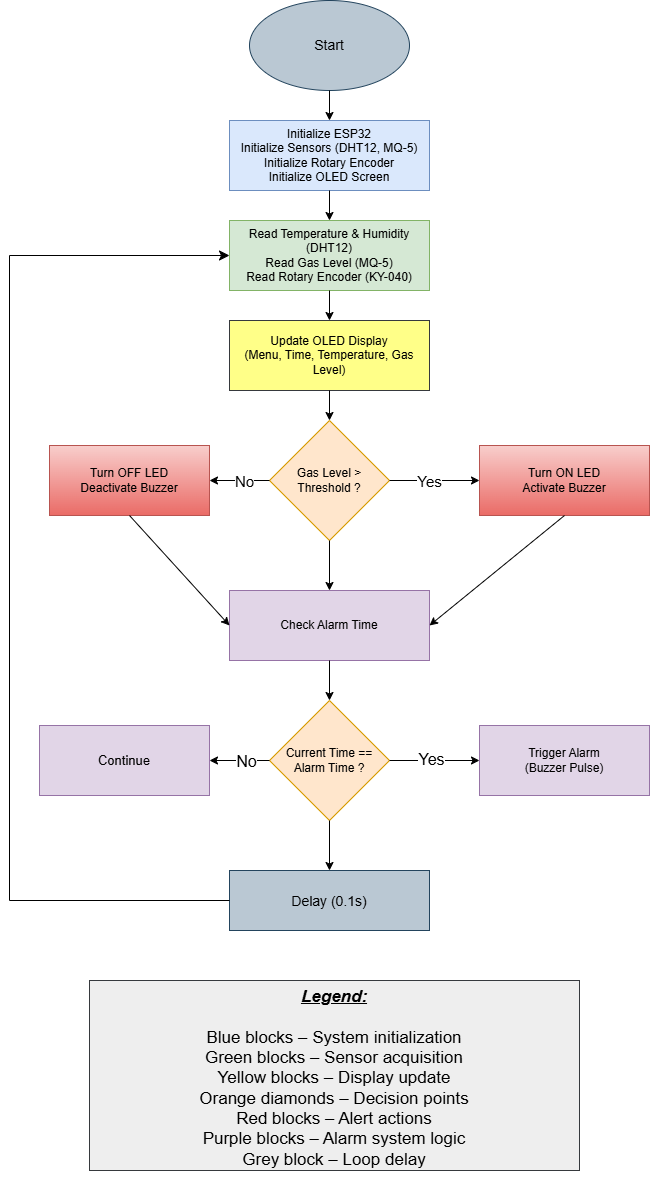

The diagram above was exported from draw.io. Its source (the exported page's mxGraphModel, read from the mxfile embedded in the PNG):
<mxGraphModel dx="2066" dy="1103" grid="1" gridSize="10" guides="1" tooltips="1" connect="1" arrows="1" fold="1" page="1" pageScale="1" pageWidth="850" pageHeight="1100" math="0" shadow="0">
  <root>
    <mxCell id="0" />
    <mxCell id="1" parent="0" />
    <mxCell id="rk8s8j362AI0mAn2A3tX-1" parent="1" style="ellipse;whiteSpace=wrap;html=1;fillColor=#bac8d3;strokeColor=#23445d;" value="&lt;font style=&quot;font-size: 14px;&quot;&gt;Start&lt;/font&gt;" vertex="1">
      <mxGeometry height="90" width="160" x="340" as="geometry" />
    </mxCell>
    <mxCell id="rk8s8j362AI0mAn2A3tX-2" parent="1" style="rounded=0;whiteSpace=wrap;html=1;fillColor=#dae8fc;strokeColor=#6c8ebf;" value="&lt;div&gt;&lt;br&gt;&lt;/div&gt;&lt;div&gt;Initialize ESP32&lt;/div&gt;&lt;div&gt;Initialize Sensors (DHT12, MQ-5)&lt;/div&gt;&lt;div&gt;Initialize Rotary Encoder&lt;/div&gt;&lt;div&gt;Initialize OLED Screen&lt;/div&gt;&lt;div&gt;&lt;br&gt;&lt;/div&gt;" vertex="1">
      <mxGeometry height="70" width="200" x="320" y="120" as="geometry" />
    </mxCell>
    <mxCell id="rk8s8j362AI0mAn2A3tX-3" edge="1" parent="1" source="rk8s8j362AI0mAn2A3tX-1" style="endArrow=classic;html=1;rounded=0;exitX=0.5;exitY=1;exitDx=0;exitDy=0;entryX=0.5;entryY=0;entryDx=0;entryDy=0;" target="rk8s8j362AI0mAn2A3tX-2" value="">
      <mxGeometry height="50" relative="1" width="50" as="geometry">
        <Array as="points" />
        <mxPoint x="400" y="430" as="sourcePoint" />
        <mxPoint x="450" y="380" as="targetPoint" />
      </mxGeometry>
    </mxCell>
    <mxCell id="rk8s8j362AI0mAn2A3tX-4" parent="1" style="rounded=0;whiteSpace=wrap;html=1;fillColor=#d5e8d4;strokeColor=#82b366;" value="&lt;div&gt;&lt;div&gt;&lt;br&gt;&lt;/div&gt;&lt;div&gt;Read Temperature &amp;amp; Humidity (DHT12)&lt;/div&gt;&lt;div&gt;Read Gas Level (MQ-5)&lt;/div&gt;&lt;div&gt;Read Rotary Encoder (KY-040)&lt;/div&gt;&lt;/div&gt;&lt;div&gt;&lt;br&gt;&lt;/div&gt;" vertex="1">
      <mxGeometry height="70" width="200" x="320" y="220" as="geometry" />
    </mxCell>
    <mxCell id="rk8s8j362AI0mAn2A3tX-5" edge="1" parent="1" source="rk8s8j362AI0mAn2A3tX-2" style="endArrow=classic;html=1;rounded=0;exitX=0.5;exitY=1;exitDx=0;exitDy=0;entryX=0.5;entryY=0;entryDx=0;entryDy=0;" target="rk8s8j362AI0mAn2A3tX-4" value="">
      <mxGeometry height="50" relative="1" width="50" as="geometry">
        <mxPoint x="400" y="430" as="sourcePoint" />
        <mxPoint x="450" y="380" as="targetPoint" />
      </mxGeometry>
    </mxCell>
    <mxCell id="rk8s8j362AI0mAn2A3tX-6" parent="1" style="rounded=0;whiteSpace=wrap;html=1;fillColor=#ffff88;strokeColor=#36393d;" value="&lt;div&gt;&lt;div&gt;&lt;div&gt;&lt;br&gt;&lt;/div&gt;&lt;div&gt;Update OLED Display&lt;/div&gt;&lt;div&gt;(Menu, Time, Temperature, Gas Level)&lt;/div&gt;&lt;/div&gt;&lt;/div&gt;&lt;div&gt;&lt;br&gt;&lt;/div&gt;" vertex="1">
      <mxGeometry height="70" width="200" x="320" y="320" as="geometry" />
    </mxCell>
    <mxCell id="rk8s8j362AI0mAn2A3tX-7" edge="1" parent="1" source="rk8s8j362AI0mAn2A3tX-4" style="endArrow=classic;html=1;rounded=0;exitX=0.5;exitY=1;exitDx=0;exitDy=0;" target="rk8s8j362AI0mAn2A3tX-6" value="">
      <mxGeometry height="50" relative="1" width="50" as="geometry">
        <mxPoint x="400" y="430" as="sourcePoint" />
        <mxPoint x="450" y="380" as="targetPoint" />
      </mxGeometry>
    </mxCell>
    <mxCell id="rk8s8j362AI0mAn2A3tX-8" parent="1" style="rhombus;whiteSpace=wrap;html=1;fillColor=#ffe6cc;strokeColor=#d79b00;" value="&lt;div&gt;&lt;br&gt;&lt;/div&gt;&lt;div&gt;Gas Level &amp;gt; Threshold ?&lt;/div&gt;&lt;div&gt;&lt;br&gt;&lt;/div&gt;" vertex="1">
      <mxGeometry height="120" width="120" x="360" y="420" as="geometry" />
    </mxCell>
    <mxCell id="rk8s8j362AI0mAn2A3tX-9" edge="1" parent="1" source="rk8s8j362AI0mAn2A3tX-6" style="endArrow=classic;html=1;rounded=0;entryX=0.5;entryY=0;entryDx=0;entryDy=0;exitX=0.5;exitY=1;exitDx=0;exitDy=0;" target="rk8s8j362AI0mAn2A3tX-8" value="">
      <mxGeometry height="50" relative="1" width="50" as="geometry">
        <mxPoint x="400" y="430" as="sourcePoint" />
        <mxPoint x="450" y="380" as="targetPoint" />
      </mxGeometry>
    </mxCell>
    <mxCell id="rk8s8j362AI0mAn2A3tX-11" parent="1" style="rounded=0;whiteSpace=wrap;html=1;fillColor=#f8cecc;gradientColor=#ea6b66;strokeColor=#b85450;" value="&lt;div&gt;&lt;div&gt;&lt;div&gt;&lt;div&gt;&lt;br&gt;&lt;/div&gt;&lt;div&gt;Turn ON LED&lt;/div&gt;&lt;div&gt;Activate Buzzer&lt;/div&gt;&lt;/div&gt;&lt;/div&gt;&lt;/div&gt;&lt;div&gt;&lt;br&gt;&lt;/div&gt;" vertex="1">
      <mxGeometry height="70" width="170" x="570" y="445" as="geometry" />
    </mxCell>
    <mxCell id="rk8s8j362AI0mAn2A3tX-12" parent="1" style="rounded=0;whiteSpace=wrap;html=1;fillColor=#f8cecc;gradientColor=#ea6b66;strokeColor=#b85450;" value="&lt;div&gt;&lt;div&gt;&lt;div&gt;&lt;div&gt;&lt;br&gt;&lt;/div&gt;&lt;div&gt;Turn OFF LED&lt;/div&gt;&lt;div&gt;Deactivate Buzzer&lt;/div&gt;&lt;/div&gt;&lt;/div&gt;&lt;/div&gt;&lt;div&gt;&lt;br&gt;&lt;/div&gt;" vertex="1">
      <mxGeometry height="70" width="160" x="140" y="445" as="geometry" />
    </mxCell>
    <mxCell id="rk8s8j362AI0mAn2A3tX-13" edge="1" parent="1" source="rk8s8j362AI0mAn2A3tX-8" style="endArrow=classic;html=1;rounded=0;exitX=1;exitY=0.5;exitDx=0;exitDy=0;entryX=0;entryY=0.5;entryDx=0;entryDy=0;" target="rk8s8j362AI0mAn2A3tX-11" value="">
      <mxGeometry height="50" relative="1" width="50" as="geometry">
        <mxPoint x="400" y="430" as="sourcePoint" />
        <mxPoint x="540" y="590" as="targetPoint" />
      </mxGeometry>
    </mxCell>
    <mxCell id="rk8s8j362AI0mAn2A3tX-15" connectable="0" parent="rk8s8j362AI0mAn2A3tX-13" style="edgeLabel;html=1;align=center;verticalAlign=middle;resizable=0;points=[];" value="&lt;font style=&quot;font-size: 15px;&quot;&gt;Yes&lt;/font&gt;" vertex="1">
      <mxGeometry relative="1" x="-0.1143" y="3" as="geometry">
        <mxPoint x="-1" y="3" as="offset" />
      </mxGeometry>
    </mxCell>
    <mxCell id="rk8s8j362AI0mAn2A3tX-14" edge="1" parent="1" source="rk8s8j362AI0mAn2A3tX-8" style="endArrow=classic;html=1;rounded=0;exitX=0;exitY=0.5;exitDx=0;exitDy=0;entryX=1;entryY=0.5;entryDx=0;entryDy=0;" target="rk8s8j362AI0mAn2A3tX-12" value="">
      <mxGeometry height="50" relative="1" width="50" as="geometry">
        <mxPoint x="400" y="430" as="sourcePoint" />
        <mxPoint x="280" y="600" as="targetPoint" />
      </mxGeometry>
    </mxCell>
    <mxCell id="rk8s8j362AI0mAn2A3tX-16" connectable="0" parent="rk8s8j362AI0mAn2A3tX-14" style="edgeLabel;html=1;align=center;verticalAlign=middle;resizable=0;points=[];" value="&lt;font style=&quot;font-size: 15px;&quot;&gt;No&lt;/font&gt;" vertex="1">
      <mxGeometry relative="1" x="-0.1429" y="3" as="geometry">
        <mxPoint y="-3" as="offset" />
      </mxGeometry>
    </mxCell>
    <mxCell id="rk8s8j362AI0mAn2A3tX-17" parent="1" style="rounded=0;whiteSpace=wrap;html=1;fillColor=#e1d5e7;strokeColor=#9673a6;" value="&lt;div&gt;&lt;div&gt;&lt;div&gt;&lt;div&gt;&lt;br&gt;&lt;/div&gt;&lt;div&gt;Check Alarm Time&lt;/div&gt;&lt;/div&gt;&lt;/div&gt;&lt;/div&gt;&lt;div&gt;&lt;br&gt;&lt;/div&gt;" vertex="1">
      <mxGeometry height="70" width="200" x="320" y="590" as="geometry" />
    </mxCell>
    <mxCell id="rk8s8j362AI0mAn2A3tX-18" edge="1" parent="1" source="rk8s8j362AI0mAn2A3tX-8" style="endArrow=classic;html=1;rounded=0;exitX=0.5;exitY=1;exitDx=0;exitDy=0;entryX=0.5;entryY=0;entryDx=0;entryDy=0;" target="rk8s8j362AI0mAn2A3tX-17" value="">
      <mxGeometry height="50" relative="1" width="50" as="geometry">
        <mxPoint x="400" y="830" as="sourcePoint" />
        <mxPoint x="450" y="780" as="targetPoint" />
      </mxGeometry>
    </mxCell>
    <mxCell id="rk8s8j362AI0mAn2A3tX-19" edge="1" parent="1" source="rk8s8j362AI0mAn2A3tX-12" style="endArrow=classic;html=1;rounded=0;exitX=0.5;exitY=1;exitDx=0;exitDy=0;entryX=0;entryY=0.5;entryDx=0;entryDy=0;" target="rk8s8j362AI0mAn2A3tX-17" value="">
      <mxGeometry height="50" relative="1" width="50" as="geometry">
        <mxPoint x="400" y="830" as="sourcePoint" />
        <mxPoint x="450" y="780" as="targetPoint" />
      </mxGeometry>
    </mxCell>
    <mxCell id="rk8s8j362AI0mAn2A3tX-21" edge="1" parent="1" source="rk8s8j362AI0mAn2A3tX-11" style="endArrow=classic;html=1;rounded=0;exitX=0.5;exitY=1;exitDx=0;exitDy=0;entryX=1;entryY=0.5;entryDx=0;entryDy=0;" target="rk8s8j362AI0mAn2A3tX-17" value="">
      <mxGeometry height="50" relative="1" width="50" as="geometry">
        <mxPoint x="400" y="830" as="sourcePoint" />
        <mxPoint x="450" y="780" as="targetPoint" />
      </mxGeometry>
    </mxCell>
    <mxCell id="rk8s8j362AI0mAn2A3tX-22" parent="1" style="rhombus;whiteSpace=wrap;html=1;fillColor=#ffe6cc;strokeColor=#d79b00;" value="&lt;div&gt;&lt;div&gt;&lt;br&gt;&lt;/div&gt;&lt;div&gt;Current Time == Alarm Time ?&lt;/div&gt;&lt;/div&gt;&lt;div&gt;&lt;br&gt;&lt;/div&gt;" vertex="1">
      <mxGeometry height="120" width="120" x="360" y="700" as="geometry" />
    </mxCell>
    <mxCell id="rk8s8j362AI0mAn2A3tX-23" edge="1" parent="1" source="rk8s8j362AI0mAn2A3tX-17" style="endArrow=classic;html=1;rounded=0;exitX=0.5;exitY=1;exitDx=0;exitDy=0;entryX=0.5;entryY=0;entryDx=0;entryDy=0;" target="rk8s8j362AI0mAn2A3tX-22" value="">
      <mxGeometry height="50" relative="1" width="50" as="geometry">
        <mxPoint x="400" y="1030" as="sourcePoint" />
        <mxPoint x="450" y="980" as="targetPoint" />
      </mxGeometry>
    </mxCell>
    <mxCell id="rk8s8j362AI0mAn2A3tX-24" parent="1" style="rounded=0;whiteSpace=wrap;html=1;fillColor=#e1d5e7;strokeColor=#9673a6;" value="&lt;div&gt;&lt;div&gt;&lt;div&gt;&lt;div&gt;&lt;div&gt;&lt;span style=&quot;font-size: 12px;&quot;&gt;&lt;br&gt;&lt;/span&gt;&lt;/div&gt;&lt;div&gt;&lt;span style=&quot;font-size: 12px;&quot;&gt;Trigger Alarm&lt;/span&gt;&lt;/div&gt;&lt;div&gt;&lt;span style=&quot;font-size: 12px;&quot;&gt;(Buzzer Pulse)&lt;/span&gt;&lt;/div&gt;&lt;/div&gt;&lt;/div&gt;&lt;/div&gt;&lt;/div&gt;&lt;div&gt;&lt;br&gt;&lt;/div&gt;" vertex="1">
      <mxGeometry height="70" width="170" x="570" y="725" as="geometry" />
    </mxCell>
    <mxCell id="rk8s8j362AI0mAn2A3tX-25" edge="1" parent="1" source="rk8s8j362AI0mAn2A3tX-22" style="endArrow=classic;html=1;rounded=0;exitX=1;exitY=0.5;exitDx=0;exitDy=0;entryX=0;entryY=0.5;entryDx=0;entryDy=0;" target="rk8s8j362AI0mAn2A3tX-24" value="">
      <mxGeometry height="50" relative="1" width="50" as="geometry">
        <mxPoint x="500" y="580" as="sourcePoint" />
        <mxPoint x="550" y="530" as="targetPoint" />
      </mxGeometry>
    </mxCell>
    <mxCell id="rk8s8j362AI0mAn2A3tX-26" connectable="0" parent="rk8s8j362AI0mAn2A3tX-25" style="edgeLabel;html=1;align=center;verticalAlign=middle;resizable=0;points=[];" value="&lt;font style=&quot;font-size: 16px;&quot;&gt;Yes&lt;/font&gt;" vertex="1">
      <mxGeometry relative="1" x="-0.0984" y="2" as="geometry">
        <mxPoint as="offset" />
      </mxGeometry>
    </mxCell>
    <mxCell id="rk8s8j362AI0mAn2A3tX-27" parent="1" style="rounded=0;whiteSpace=wrap;html=1;fillColor=#e1d5e7;strokeColor=#9673a6;" value="&lt;div&gt;&lt;div&gt;&lt;div&gt;&lt;div&gt;&lt;div&gt;&lt;div&gt;&lt;span style=&quot;font-size: 12px;&quot;&gt;&lt;br&gt;&lt;/span&gt;&lt;/div&gt;&lt;div&gt;&lt;font style=&quot;font-size: 13px;&quot;&gt;Continue&lt;/font&gt;&lt;/div&gt;&lt;/div&gt;&lt;/div&gt;&lt;/div&gt;&lt;/div&gt;&lt;/div&gt;&lt;div&gt;&lt;br&gt;&lt;/div&gt;" vertex="1">
      <mxGeometry height="70" width="170" x="130" y="725" as="geometry" />
    </mxCell>
    <mxCell id="rk8s8j362AI0mAn2A3tX-28" edge="1" parent="1" source="rk8s8j362AI0mAn2A3tX-22" style="endArrow=classic;html=1;rounded=0;exitX=0;exitY=0.5;exitDx=0;exitDy=0;entryX=1;entryY=0.5;entryDx=0;entryDy=0;" target="rk8s8j362AI0mAn2A3tX-27" value="">
      <mxGeometry height="50" relative="1" width="50" as="geometry">
        <mxPoint x="500" y="910" as="sourcePoint" />
        <mxPoint x="550" y="860" as="targetPoint" />
      </mxGeometry>
    </mxCell>
    <mxCell id="rk8s8j362AI0mAn2A3tX-29" connectable="0" parent="rk8s8j362AI0mAn2A3tX-28" style="edgeLabel;html=1;align=center;verticalAlign=middle;resizable=0;points=[];" value="&lt;font style=&quot;font-size: 16px;&quot;&gt;No&lt;/font&gt;" vertex="1">
      <mxGeometry relative="1" x="-0.1873" as="geometry">
        <mxPoint as="offset" />
      </mxGeometry>
    </mxCell>
    <mxCell id="rk8s8j362AI0mAn2A3tX-30" parent="1" style="rounded=0;whiteSpace=wrap;html=1;fillColor=#bac8d3;strokeColor=#23445d;" value="&lt;div&gt;&lt;div&gt;&lt;div&gt;&lt;div&gt;&lt;div&gt;&lt;font style=&quot;font-size: 14px;&quot;&gt;&lt;br&gt;&lt;/font&gt;&lt;/div&gt;&lt;div&gt;&lt;font style=&quot;font-size: 14px;&quot;&gt;Delay (0.1s)&lt;/font&gt;&lt;/div&gt;&lt;/div&gt;&lt;/div&gt;&lt;/div&gt;&lt;/div&gt;&lt;div&gt;&lt;br&gt;&lt;/div&gt;" vertex="1">
      <mxGeometry height="60" width="200" x="320" y="870" as="geometry" />
    </mxCell>
    <mxCell id="rk8s8j362AI0mAn2A3tX-31" edge="1" parent="1" source="rk8s8j362AI0mAn2A3tX-22" style="endArrow=classic;html=1;rounded=0;exitX=0.5;exitY=1;exitDx=0;exitDy=0;entryX=0.5;entryY=0;entryDx=0;entryDy=0;" target="rk8s8j362AI0mAn2A3tX-30" value="">
      <mxGeometry height="50" relative="1" width="50" as="geometry">
        <mxPoint x="500" y="790" as="sourcePoint" />
        <mxPoint x="550" y="740" as="targetPoint" />
      </mxGeometry>
    </mxCell>
    <mxCell id="rk8s8j362AI0mAn2A3tX-34" edge="1" parent="1" source="rk8s8j362AI0mAn2A3tX-30" style="edgeStyle=segmentEdgeStyle;endArrow=classic;html=1;curved=0;rounded=0;endSize=8;startSize=8;exitX=0;exitY=0.5;exitDx=0;exitDy=0;entryX=0;entryY=0.5;entryDx=0;entryDy=0;" target="rk8s8j362AI0mAn2A3tX-4" value="">
      <mxGeometry height="50" relative="1" width="50" as="geometry">
        <Array as="points">
          <mxPoint x="100" y="900" />
          <mxPoint x="100" y="255" />
        </Array>
        <mxPoint x="260" y="865" as="sourcePoint" />
        <mxPoint x="260" y="220" as="targetPoint" />
      </mxGeometry>
    </mxCell>
    <mxCell id="rk8s8j362AI0mAn2A3tX-35" parent="1" style="rounded=0;whiteSpace=wrap;html=1;fillColor=#eeeeee;strokeColor=#36393d;" value="&lt;div&gt;&lt;font style=&quot;font-size: 17px;&quot;&gt;&lt;br&gt;&lt;/font&gt;&lt;/div&gt;&lt;div&gt;&lt;font style=&quot;font-size: 17px;&quot;&gt;&lt;u&gt;&lt;b&gt;&lt;i&gt;Legend:&lt;/i&gt;&lt;/b&gt;&lt;/u&gt;&lt;/font&gt;&lt;/div&gt;&lt;div&gt;&lt;font style=&quot;font-size: 17px;&quot;&gt;&lt;br&gt;&lt;/font&gt;&lt;/div&gt;&lt;div&gt;&lt;font style=&quot;font-size: 17px;&quot;&gt;Blue blocks – System initialization&lt;/font&gt;&lt;/div&gt;&lt;div&gt;&lt;font style=&quot;font-size: 17px;&quot;&gt;Green blocks – Sensor acquisition&lt;/font&gt;&lt;/div&gt;&lt;div&gt;&lt;font style=&quot;font-size: 17px;&quot;&gt;Yellow blocks – Display update&lt;/font&gt;&lt;/div&gt;&lt;div&gt;&lt;font style=&quot;font-size: 17px;&quot;&gt;Orange diamonds – Decision points&lt;/font&gt;&lt;/div&gt;&lt;div&gt;&lt;font style=&quot;font-size: 17px;&quot;&gt;Red blocks – Alert actions&lt;/font&gt;&lt;/div&gt;&lt;div&gt;&lt;font style=&quot;font-size: 17px;&quot;&gt;Purple blocks – Alarm system logic&lt;/font&gt;&lt;/div&gt;&lt;div&gt;&lt;font style=&quot;font-size: 17px;&quot;&gt;Grey block – Loop delay&lt;/font&gt;&lt;/div&gt;&lt;div&gt;&lt;br&gt;&lt;/div&gt;" vertex="1">
      <mxGeometry height="190" width="490" x="180" y="980" as="geometry" />
    </mxCell>
  </root>
</mxGraphModel>